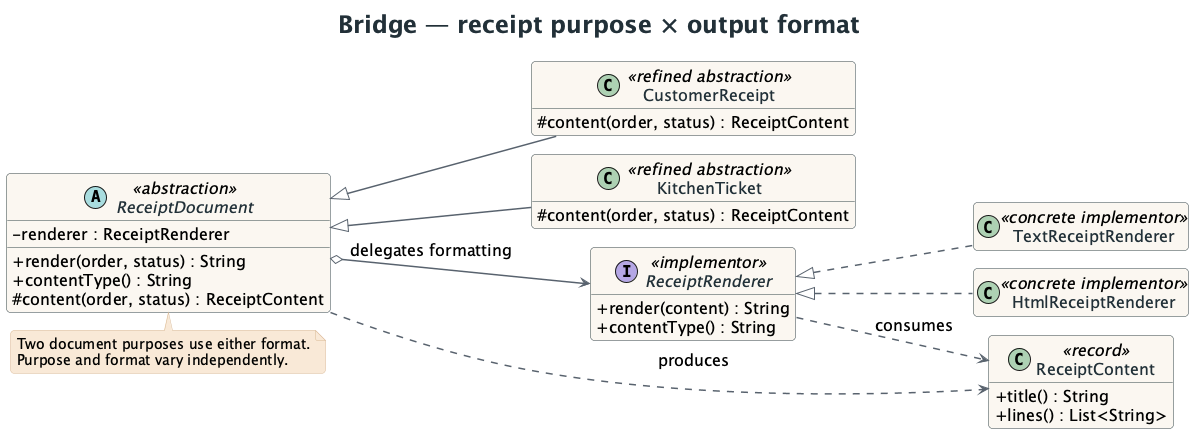

The diagram above was rendered by PlantUML. Its source (embedded in the PNG):
@startuml
!pragma layout smetana
skinparam backgroundColor #FFFFFF
skinparam shadowing false
skinparam roundcorner 8
skinparam defaultFontName SansSerif
skinparam defaultFontSize 16
skinparam ArrowColor #59636E
skinparam ArrowThickness 1.5
skinparam classAttributeIconSize 0
skinparam classBackgroundColor #FAF7F0
skinparam classBorderColor #314047
skinparam classFontColor #223139
skinparam stereotypeFontColor #9A4F28
skinparam noteBackgroundColor #F8E9D6
skinparam noteBorderColor #D8B794
skinparam noteFontSize 14
skinparam titleFontSize 24
skinparam titleFontColor #223139
skinparam packageStyle rectangle
skinparam packageBackgroundColor #FFFFFF
skinparam packageBorderColor #C8CED1
hide empty members
title Bridge — receipt purpose × output format
left to right direction
abstract class ReceiptDocument <<abstraction>> {
  - renderer : ReceiptRenderer
  + render(order, status) : String
  + contentType() : String
  # content(order, status) : ReceiptContent
}
class CustomerReceipt <<refined abstraction>> {
  # content(order, status) : ReceiptContent
}
class KitchenTicket <<refined abstraction>> {
  # content(order, status) : ReceiptContent
}
interface ReceiptRenderer <<implementor>> {
  + render(content) : String
  + contentType() : String
}
class TextReceiptRenderer <<concrete implementor>>
class HtmlReceiptRenderer <<concrete implementor>>
class ReceiptContent <<record>> {
  + title() : String
  + lines() : List<String>
}
ReceiptDocument <|-- CustomerReceipt
ReceiptDocument <|-- KitchenTicket
ReceiptDocument o--> ReceiptRenderer : delegates formatting
ReceiptRenderer <|.. TextReceiptRenderer
ReceiptRenderer <|.. HtmlReceiptRenderer
ReceiptDocument ..> ReceiptContent : produces
ReceiptRenderer ..> ReceiptContent : consumes
note bottom of ReceiptDocument
Two document purposes use either format.
Purpose and format vary independently.
end note
@enduml